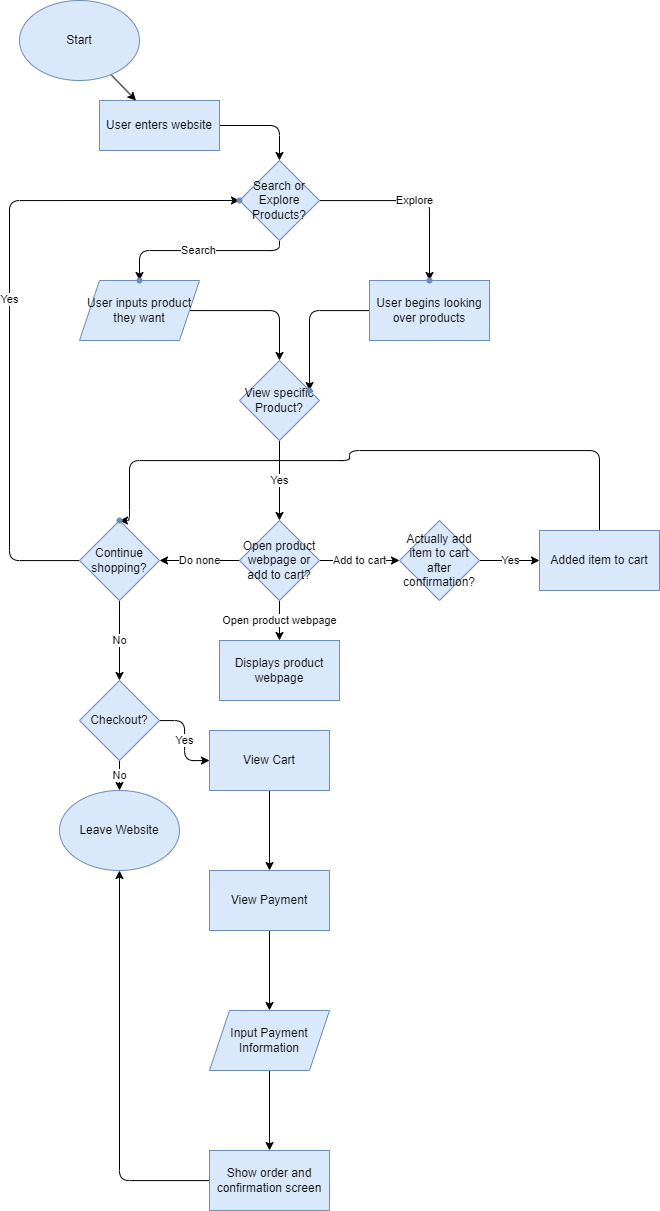

The diagram above was exported from draw.io. Its source (the exported page's mxGraphModel, read from the mxfile embedded in the PNG):
<mxGraphModel dx="686" dy="657" grid="1" gridSize="10" guides="1" tooltips="1" connect="1" arrows="1" fold="1" page="1" pageScale="1" pageWidth="850" pageHeight="1100" math="0" shadow="0">
  <root>
    <mxCell id="0" />
    <mxCell id="1" parent="0" />
    <mxCell id="6" value="" style="edgeStyle=none;html=1;" edge="1" parent="1" source="2" target="5">
      <mxGeometry relative="1" as="geometry" />
    </mxCell>
    <mxCell id="2" value="Start" style="ellipse;whiteSpace=wrap;html=1;fillColor=#dae8fc;strokeColor=#6c8ebf;" vertex="1" parent="1">
      <mxGeometry x="60" y="40" width="120" height="80" as="geometry" />
    </mxCell>
    <mxCell id="47" value="" style="edgeStyle=orthogonalEdgeStyle;html=1;" edge="1" parent="1" source="5" target="46">
      <mxGeometry relative="1" as="geometry" />
    </mxCell>
    <mxCell id="5" value="User enters website" style="whiteSpace=wrap;html=1;fillColor=#dae8fc;strokeColor=#6c8ebf;" vertex="1" parent="1">
      <mxGeometry x="140" y="140" width="120" height="50" as="geometry" />
    </mxCell>
    <mxCell id="53" value="" style="edgeStyle=orthogonalEdgeStyle;html=1;" edge="1" parent="1" source="13" target="52">
      <mxGeometry relative="1" as="geometry" />
    </mxCell>
    <mxCell id="13" value="User inputs product they want" style="shape=parallelogram;perimeter=parallelogramPerimeter;whiteSpace=wrap;html=1;fixedSize=1;fillColor=#dae8fc;strokeColor=#6c8ebf;" vertex="1" parent="1">
      <mxGeometry x="120" y="320" width="120" height="60" as="geometry" />
    </mxCell>
    <mxCell id="55" value="" style="edgeStyle=orthogonalEdgeStyle;html=1;" edge="1" parent="1" source="15" target="54">
      <mxGeometry relative="1" as="geometry" />
    </mxCell>
    <mxCell id="15" value="User begins looking over products" style="whiteSpace=wrap;html=1;fillColor=#dae8fc;strokeColor=#6c8ebf;" vertex="1" parent="1">
      <mxGeometry x="410" y="320" width="120" height="60" as="geometry" />
    </mxCell>
    <mxCell id="23" value="Add to cart" style="edgeStyle=none;html=1;entryX=0;entryY=0.5;entryDx=0;entryDy=0;" edge="1" parent="1" target="89">
      <mxGeometry relative="1" as="geometry">
        <mxPoint x="360" y="600" as="sourcePoint" />
        <mxPoint x="420" y="600" as="targetPoint" />
      </mxGeometry>
    </mxCell>
    <mxCell id="38" value="Open product webpage" style="edgeStyle=none;html=1;" edge="1" parent="1" target="37">
      <mxGeometry relative="1" as="geometry">
        <mxPoint x="319.9999999999999" y="640" as="sourcePoint" />
      </mxGeometry>
    </mxCell>
    <mxCell id="37" value="Displays product webpage" style="whiteSpace=wrap;html=1;fillColor=#dae8fc;strokeColor=#6c8ebf;" vertex="1" parent="1">
      <mxGeometry x="260" y="680" width="120" height="60" as="geometry" />
    </mxCell>
    <mxCell id="49" value="Search" style="edgeStyle=orthogonalEdgeStyle;html=1;" edge="1" parent="1" source="46" target="48">
      <mxGeometry relative="1" as="geometry">
        <Array as="points">
          <mxPoint x="320" y="290" />
          <mxPoint x="180" y="290" />
        </Array>
      </mxGeometry>
    </mxCell>
    <mxCell id="51" value="Explore" style="edgeStyle=orthogonalEdgeStyle;html=1;" edge="1" parent="1" source="46" target="50">
      <mxGeometry relative="1" as="geometry" />
    </mxCell>
    <mxCell id="46" value="Search or Explore Products?" style="rhombus;whiteSpace=wrap;html=1;fillColor=#dae8fc;strokeColor=#6c8ebf;" vertex="1" parent="1">
      <mxGeometry x="280" y="200" width="80" height="80" as="geometry" />
    </mxCell>
    <mxCell id="48" value="" style="shape=waypoint;sketch=0;size=6;pointerEvents=1;points=[];fillColor=#dae8fc;resizable=0;rotatable=0;perimeter=centerPerimeter;snapToPoint=1;strokeColor=#6c8ebf;" vertex="1" parent="1">
      <mxGeometry x="170" y="310" width="20" height="20" as="geometry" />
    </mxCell>
    <mxCell id="50" value="" style="shape=waypoint;sketch=0;size=6;pointerEvents=1;points=[];fillColor=#dae8fc;resizable=0;rotatable=0;perimeter=centerPerimeter;snapToPoint=1;strokeColor=#6c8ebf;" vertex="1" parent="1">
      <mxGeometry x="460" y="310" width="20" height="20" as="geometry" />
    </mxCell>
    <mxCell id="57" value="Yes" style="edgeStyle=orthogonalEdgeStyle;html=1;" edge="1" parent="1" source="52" target="56">
      <mxGeometry relative="1" as="geometry" />
    </mxCell>
    <mxCell id="52" value="View specific Product?" style="rhombus;whiteSpace=wrap;html=1;fillColor=#dae8fc;strokeColor=#6c8ebf;" vertex="1" parent="1">
      <mxGeometry x="280" y="400" width="80" height="80" as="geometry" />
    </mxCell>
    <mxCell id="54" value="" style="shape=waypoint;sketch=0;size=6;pointerEvents=1;points=[];fillColor=#dae8fc;resizable=0;rotatable=0;perimeter=centerPerimeter;snapToPoint=1;strokeColor=#6c8ebf;" vertex="1" parent="1">
      <mxGeometry x="340" y="420" width="20" height="20" as="geometry" />
    </mxCell>
    <mxCell id="59" value="Do none" style="edgeStyle=orthogonalEdgeStyle;html=1;" edge="1" parent="1" source="56" target="58">
      <mxGeometry relative="1" as="geometry" />
    </mxCell>
    <mxCell id="56" value="Open product webpage or add to cart?" style="rhombus;whiteSpace=wrap;html=1;fillColor=#dae8fc;strokeColor=#6c8ebf;" vertex="1" parent="1">
      <mxGeometry x="280" y="560" width="80" height="80" as="geometry" />
    </mxCell>
    <mxCell id="61" value="Yes" style="edgeStyle=orthogonalEdgeStyle;html=1;" edge="1" parent="1" source="58" target="69">
      <mxGeometry relative="1" as="geometry">
        <Array as="points">
          <mxPoint x="50" y="600" />
          <mxPoint x="50" y="240" />
        </Array>
      </mxGeometry>
    </mxCell>
    <mxCell id="72" value="No" style="edgeStyle=orthogonalEdgeStyle;html=1;" edge="1" parent="1" source="58" target="71">
      <mxGeometry relative="1" as="geometry" />
    </mxCell>
    <mxCell id="58" value="Continue shopping?" style="rhombus;whiteSpace=wrap;html=1;fillColor=#dae8fc;strokeColor=#6c8ebf;" vertex="1" parent="1">
      <mxGeometry x="120" y="560" width="80" height="80" as="geometry" />
    </mxCell>
    <mxCell id="69" value="" style="shape=waypoint;sketch=0;size=6;pointerEvents=1;points=[];fillColor=#dae8fc;resizable=0;rotatable=0;perimeter=centerPerimeter;snapToPoint=1;strokeColor=#6c8ebf;" vertex="1" parent="1">
      <mxGeometry x="270" y="230" width="20" height="20" as="geometry" />
    </mxCell>
    <mxCell id="74" value="No" style="edgeStyle=orthogonalEdgeStyle;html=1;" edge="1" parent="1" source="71" target="73">
      <mxGeometry relative="1" as="geometry" />
    </mxCell>
    <mxCell id="78" value="Yes" style="edgeStyle=orthogonalEdgeStyle;html=1;" edge="1" parent="1" source="71" target="77">
      <mxGeometry relative="1" as="geometry" />
    </mxCell>
    <mxCell id="71" value="Checkout?" style="rhombus;whiteSpace=wrap;html=1;fillColor=#dae8fc;strokeColor=#6c8ebf;" vertex="1" parent="1">
      <mxGeometry x="120" y="720" width="80" height="80" as="geometry" />
    </mxCell>
    <mxCell id="73" value="Leave Website" style="ellipse;whiteSpace=wrap;html=1;fillColor=#dae8fc;strokeColor=#6c8ebf;" vertex="1" parent="1">
      <mxGeometry x="100" y="830" width="120" height="80" as="geometry" />
    </mxCell>
    <mxCell id="80" value="" style="edgeStyle=orthogonalEdgeStyle;html=1;" edge="1" parent="1" source="77" target="79">
      <mxGeometry relative="1" as="geometry" />
    </mxCell>
    <mxCell id="77" value="View Cart" style="rounded=0;whiteSpace=wrap;html=1;fillColor=#dae8fc;strokeColor=#6c8ebf;" vertex="1" parent="1">
      <mxGeometry x="250" y="770" width="120" height="60" as="geometry" />
    </mxCell>
    <mxCell id="82" value="" style="edgeStyle=orthogonalEdgeStyle;html=1;" edge="1" parent="1" source="79" target="81">
      <mxGeometry relative="1" as="geometry" />
    </mxCell>
    <mxCell id="79" value="View Payment" style="rounded=0;whiteSpace=wrap;html=1;fillColor=#dae8fc;strokeColor=#6c8ebf;" vertex="1" parent="1">
      <mxGeometry x="250" y="910" width="120" height="60" as="geometry" />
    </mxCell>
    <mxCell id="84" value="" style="edgeStyle=orthogonalEdgeStyle;html=1;" edge="1" parent="1" source="81" target="83">
      <mxGeometry relative="1" as="geometry" />
    </mxCell>
    <mxCell id="81" value="Input Payment Information" style="shape=parallelogram;perimeter=parallelogramPerimeter;whiteSpace=wrap;html=1;fixedSize=1;rounded=0;fillColor=#dae8fc;strokeColor=#6c8ebf;" vertex="1" parent="1">
      <mxGeometry x="250" y="1050" width="120" height="60" as="geometry" />
    </mxCell>
    <mxCell id="88" value="" style="edgeStyle=orthogonalEdgeStyle;html=1;entryX=0.5;entryY=1;entryDx=0;entryDy=0;" edge="1" parent="1" source="83" target="73">
      <mxGeometry relative="1" as="geometry">
        <mxPoint x="309.9999999999999" y="1289.9999999999998" as="targetPoint" />
      </mxGeometry>
    </mxCell>
    <mxCell id="83" value="Show order and confirmation screen" style="whiteSpace=wrap;html=1;fillColor=#dae8fc;strokeColor=#6c8ebf;rounded=0;" vertex="1" parent="1">
      <mxGeometry x="250" y="1190" width="120" height="60" as="geometry" />
    </mxCell>
    <mxCell id="91" value="Yes" style="edgeStyle=orthogonalEdgeStyle;html=1;" edge="1" parent="1" source="89" target="90">
      <mxGeometry relative="1" as="geometry" />
    </mxCell>
    <mxCell id="89" value="Actually add item to cart after confirmation?" style="rhombus;whiteSpace=wrap;html=1;fillColor=#dae8fc;strokeColor=#6c8ebf;" vertex="1" parent="1">
      <mxGeometry x="440" y="560" width="80" height="80" as="geometry" />
    </mxCell>
    <mxCell id="93" value="" style="edgeStyle=orthogonalEdgeStyle;html=1;" edge="1" parent="1" source="90" target="92">
      <mxGeometry relative="1" as="geometry">
        <Array as="points">
          <mxPoint x="640" y="490" />
          <mxPoint x="390" y="490" />
          <mxPoint x="390" y="500" />
          <mxPoint x="170" y="500" />
        </Array>
      </mxGeometry>
    </mxCell>
    <mxCell id="90" value="Added item to cart" style="whiteSpace=wrap;html=1;fillColor=#dae8fc;strokeColor=#6c8ebf;" vertex="1" parent="1">
      <mxGeometry x="580" y="570" width="120" height="60" as="geometry" />
    </mxCell>
    <mxCell id="92" value="" style="shape=waypoint;sketch=0;size=6;pointerEvents=1;points=[];fillColor=#dae8fc;resizable=0;rotatable=0;perimeter=centerPerimeter;snapToPoint=1;strokeColor=#6c8ebf;" vertex="1" parent="1">
      <mxGeometry x="150" y="550" width="20" height="20" as="geometry" />
    </mxCell>
  </root>
</mxGraphModel>